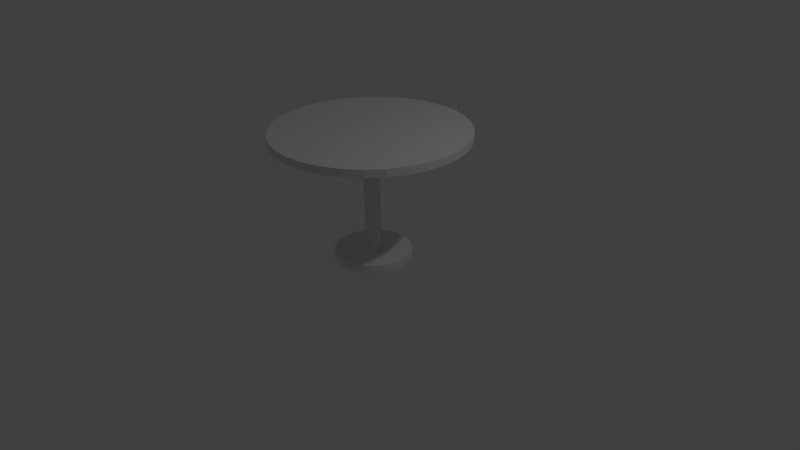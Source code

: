 # Source: BasicTable.blend  (saved by Blender 2.76.0; exported with 4.5.12 LTS)
import bpy
from mathutils import Matrix  # noqa: F401  (used for matrix-valued properties, if any)

bpy.ops.wm.read_factory_settings(use_empty=True)
scene = bpy.context.scene
scene.name = 'Scene'

# ---- collections
col_collection_1 = bpy.data.collections.new('Collection 1'); scene.collection.children.link(col_collection_1)

# ---- world
world_world = bpy.data.worlds.new('World'); scene.world = world_world
world_world.color = (0.05088, 0.05088, 0.05088)
world_world.use_sun_shadow = False
world_world.sun_shadow_jitter_overblur = 0.0
world_world.cycles.sampling_method = 'MANUAL'
world_world.cycles.sample_map_resolution = 256

# ---- cameras
cam_camera = bpy.data.cameras.new('Camera')
cam_camera.clip_end = 100.0
cam_camera.lens = 35.0
cam_camera.sensor_width = 32.0
cam_camera.sensor_height = 18.0
cam_camera.ortho_scale = 7.314
cam_camera.dof.focus_distance = 0.0
cam_camera.dof.aperture_fstop = 128.0

# ---- lights
light_lamp = bpy.data.lights.new('Lamp', 'POINT')
light_lamp.transmission_factor = 0.0
light_lamp.cutoff_distance = 30.0
light_lamp.energy = 100.0
light_lamp.shadow_buffer_clip_start = 1.001
light_lamp.shadow_soft_size = 0.1
light_lamp.shadow_maximum_resolution = 0.006
light_lamp.use_absolute_resolution = True
light_lamp.cycles.use_multiple_importance_sampling = False

# ---- meshes
me_cylinder_002 = bpy.data.meshes.new('Cylinder.002')
me_cylinder_002.from_pydata([(0.0, 0.5, -0.05), (0.0, 0.5, 0.05), (0.09755, 0.4904, -0.05), (0.09755, 0.4904, 0.05), (0.1913, 0.4619, -0.05), (0.1913, 0.4619, 0.05), (0.2778, 0.4157, -0.05), (0.2778, 0.4157, 0.05), (0.3536, 0.3536, -0.05), (0.3536, 0.3536, 0.05), (0.4157, 0.2778, -0.05), (0.4157, 0.2778, 0.05), (0.4619, 0.1913, -0.05), (0.4619, 0.1913, 0.05), (0.4904, 0.09755, -0.05), (0.4904, 0.09755, 0.05), (0.5, 3.775e-08, -0.05), (0.5, 3.775e-08, 0.05), (0.4904, -0.09755, -0.05), (0.4904, -0.09755, 0.05), (0.4619, -0.1913, -0.05), (0.4619, -0.1913, 0.05), (0.4157, -0.2778, -0.05), (0.4157, -0.2778, 0.05), (0.3536, -0.3536, -0.05), (0.3536, -0.3536, 0.05), (0.2778, -0.4157, -0.05), (0.2778, -0.4157, 0.05), (0.1913, -0.4619, -0.05), (0.1913, -0.4619, 0.05), (0.09755, -0.4904, -0.05), (0.09755, -0.4904, 0.05), (-1.629e-07, -0.5, -0.05), (-1.629e-07, -0.5, 0.05), (-0.09755, -0.4904, -0.05), (-0.09755, -0.4904, 0.05), (-0.1913, -0.4619, -0.05), (-0.1913, -0.4619, 0.05), (-0.2778, -0.4157, -0.05), (-0.2778, -0.4157, 0.05), (-0.3536, -0.3536, -0.05), (-0.3536, -0.3536, 0.05), (-0.4157, -0.2778, -0.05), (-0.4157, -0.2778, 0.05), (-0.4619, -0.1913, -0.05), (-0.4619, -0.1913, 0.05), (-0.4904, -0.09754, -0.05), (-0.4904, -0.09754, 0.05), (-0.5, 4.828e-07, -0.05), (-0.5, 4.828e-07, 0.05), (-0.4904, 0.09755, -0.05), (-0.4904, 0.09755, 0.05), (-0.4619, 0.1913, -0.05), (-0.4619, 0.1913, 0.05), (-0.4157, 0.2778, -0.05), (-0.4157, 0.2778, 0.05), (-0.3536, 0.3536, -0.05), (-0.3536, 0.3536, 0.05), (-0.2778, 0.4157, -0.05), (-0.2778, 0.4157, 0.05), (-0.1913, 0.4619, -0.05), (-0.1913, 0.4619, 0.05), (-0.09754, 0.4904, -0.05), (-0.09754, 0.4904, 0.05), (0.0, 0.1, 0.05), (0.0, 0.1, 1.55), (0.01951, 0.09808, 0.05), (0.01951, 0.09808, 1.55), (0.03827, 0.09239, 0.05), (0.03827, 0.09239, 1.55), (0.05556, 0.08315, 0.05), (0.05556, 0.08315, 1.55), (0.07071, 0.07071, 0.05), (0.07071, 0.07071, 1.55), (0.08315, 0.05556, 0.05), (0.08315, 0.05556, 1.55), (0.09239, 0.03827, 0.05), (0.09239, 0.03827, 1.55), (0.09808, 0.01951, 0.05), (0.09808, 0.01951, 1.55), (0.1, 7.55e-09, 0.05), (0.1, 7.55e-09, 1.55), (0.09808, -0.01951, 0.05), (0.09808, -0.01951, 1.55), (0.09239, -0.03827, 0.05), (0.09239, -0.03827, 1.55), (0.08315, -0.05556, 0.05), (0.08315, -0.05556, 1.55), (0.07071, -0.07071, 0.05), (0.07071, -0.07071, 1.55), (0.05556, -0.08315, 0.05), (0.05556, -0.08315, 1.55), (0.03827, -0.09239, 0.05), (0.03827, -0.09239, 1.55), (0.01951, -0.09808, 0.05), (0.01951, -0.09808, 1.55), (-3.258e-08, -0.1, 0.05), (-3.258e-08, -0.1, 1.55), (-0.01951, -0.09808, 0.05), (-0.01951, -0.09808, 1.55), (-0.03827, -0.09239, 0.05), (-0.03827, -0.09239, 1.55), (-0.05556, -0.08315, 0.05), (-0.05556, -0.08315, 1.55), (-0.07071, -0.07071, 0.05), (-0.07071, -0.07071, 1.55), (-0.08315, -0.05556, 0.05), (-0.08315, -0.05556, 1.55), (-0.09239, -0.03827, 0.05), (-0.09239, -0.03827, 1.55), (-0.09808, -0.01951, 0.05), (-0.09808, -0.01951, 1.55), (-0.1, 9.656e-08, 0.05), (-0.1, 9.656e-08, 1.55), (-0.09808, 0.01951, 0.05), (-0.09808, 0.01951, 1.55), (-0.09239, 0.03827, 0.05), (-0.09239, 0.03827, 1.55), (-0.08315, 0.05556, 0.05), (-0.08315, 0.05556, 1.55), (-0.07071, 0.07071, 0.05), (-0.07071, 0.07071, 1.55), (-0.05556, 0.08315, 0.05), (-0.05556, 0.08315, 1.55), (-0.03827, 0.09239, 0.05), (-0.03827, 0.09239, 1.55), (-0.01951, 0.09808, 0.05), (-0.01951, 0.09808, 1.55), (0.0, 1.25, 1.55), (0.0, 1.25, 1.65), (0.2439, 1.226, 1.55), (0.2439, 1.226, 1.65), (0.4784, 1.155, 1.55), (0.4784, 1.155, 1.65), (0.6945, 1.039, 1.55), (0.6945, 1.039, 1.65), (0.8839, 0.8839, 1.55), (0.8839, 0.8839, 1.65), (1.039, 0.6945, 1.55), (1.039, 0.6945, 1.65), (1.155, 0.4784, 1.55), (1.155, 0.4784, 1.65), (1.226, 0.2439, 1.55), (1.226, 0.2439, 1.65), (1.25, 9.437e-08, 1.55), (1.25, 9.437e-08, 1.65), (1.226, -0.2439, 1.55), (1.226, -0.2439, 1.65), (1.155, -0.4784, 1.55), (1.155, -0.4784, 1.65), (1.039, -0.6945, 1.55), (1.039, -0.6945, 1.65), (0.8839, -0.8839, 1.55), (0.8839, -0.8839, 1.65), (0.6945, -1.039, 1.55), (0.6945, -1.039, 1.65), (0.4784, -1.155, 1.55), (0.4784, -1.155, 1.65), (0.2439, -1.226, 1.55), (0.2439, -1.226, 1.65), (-4.073e-07, -1.25, 1.55), (-4.073e-07, -1.25, 1.65), (-0.2439, -1.226, 1.55), (-0.2439, -1.226, 1.65), (-0.4784, -1.155, 1.55), (-0.4784, -1.155, 1.65), (-0.6945, -1.039, 1.55), (-0.6945, -1.039, 1.65), (-0.8839, -0.8839, 1.55), (-0.8839, -0.8839, 1.65), (-1.039, -0.6945, 1.55), (-1.039, -0.6945, 1.65), (-1.155, -0.4784, 1.55), (-1.155, -0.4784, 1.65), (-1.226, -0.2439, 1.55), (-1.226, -0.2439, 1.65), (-1.25, 1.207e-06, 1.55), (-1.25, 1.207e-06, 1.65), (-1.226, 0.2439, 1.55), (-1.226, 0.2439, 1.65), (-1.155, 0.4784, 1.55), (-1.155, 0.4784, 1.65), (-1.039, 0.6945, 1.55), (-1.039, 0.6945, 1.65), (-0.8839, 0.8839, 1.55), (-0.8839, 0.8839, 1.65), (-0.6945, 1.039, 1.55), (-0.6945, 1.039, 1.65), (-0.4784, 1.155, 1.55), (-0.4784, 1.155, 1.65), (-0.2439, 1.226, 1.55), (-0.2439, 1.226, 1.65)], [], [(0, 1, 3, 2), (2, 3, 5, 4), (4, 5, 7, 6), (6, 7, 9, 8), (8, 9, 11, 10), (10, 11, 13, 12), (12, 13, 15, 14), (14, 15, 17, 16), (16, 17, 19, 18), (18, 19, 21, 20), (20, 21, 23, 22), (22, 23, 25, 24), (24, 25, 27, 26), (26, 27, 29, 28), (28, 29, 31, 30), (30, 31, 33, 32), (32, 33, 35, 34), (34, 35, 37, 36), (36, 37, 39, 38), (38, 39, 41, 40), (40, 41, 43, 42), (42, 43, 45, 44), (44, 45, 47, 46), (46, 47, 49, 48), (48, 49, 51, 50), (50, 51, 53, 52), (52, 53, 55, 54), (54, 55, 57, 56), (56, 57, 59, 58), (58, 59, 61, 60), (3, 1, 63, 61, 59, 57, 55, 53, 51, 49, 47, 45, 43, 41, 39, 37, 35, 33, 31, 29, 27, 25, 23, 21, 19, 17, 15, 13, 11, 9, 7, 5), (62, 63, 1, 0), (60, 61, 63, 62), (0, 2, 4, 6, 8, 10, 12, 14, 16, 18, 20, 22, 24, 26, 28, 30, 32, 34, 36, 38, 40, 42, 44, 46, 48, 50, 52, 54, 56, 58, 60, 62), (64, 65, 67, 66), (66, 67, 69, 68), (68, 69, 71, 70), (70, 71, 73, 72), (72, 73, 75, 74), (74, 75, 77, 76), (76, 77, 79, 78), (78, 79, 81, 80), (80, 81, 83, 82), (82, 83, 85, 84), (84, 85, 87, 86), (86, 87, 89, 88), (88, 89, 91, 90), (90, 91, 93, 92), (92, 93, 95, 94), (94, 95, 97, 96), (96, 97, 99, 98), (98, 99, 101, 100), (100, 101, 103, 102), (102, 103, 105, 104), (104, 105, 107, 106), (106, 107, 109, 108), (108, 109, 111, 110), (110, 111, 113, 112), (112, 113, 115, 114), (114, 115, 117, 116), (116, 117, 119, 118), (118, 119, 121, 120), (120, 121, 123, 122), (122, 123, 125, 124), (67, 65, 127, 125, 123, 121, 119, 117, 115, 113, 111, 109, 107, 105, 103, 101, 99, 97, 95, 93, 91, 89, 87, 85, 83, 81, 79, 77, 75, 73, 71, 69), (126, 127, 65, 64), (124, 125, 127, 126), (64, 66, 68, 70, 72, 74, 76, 78, 80, 82, 84, 86, 88, 90, 92, 94, 96, 98, 100, 102, 104, 106, 108, 110, 112, 114, 116, 118, 120, 122, 124, 126), (128, 129, 131, 130), (130, 131, 133, 132), (132, 133, 135, 134), (134, 135, 137, 136), (136, 137, 139, 138), (138, 139, 141, 140), (140, 141, 143, 142), (142, 143, 145, 144), (144, 145, 147, 146), (146, 147, 149, 148), (148, 149, 151, 150), (150, 151, 153, 152), (152, 153, 155, 154), (154, 155, 157, 156), (156, 157, 159, 158), (158, 159, 161, 160), (160, 161, 163, 162), (162, 163, 165, 164), (164, 165, 167, 166), (166, 167, 169, 168), (168, 169, 171, 170), (170, 171, 173, 172), (172, 173, 175, 174), (174, 175, 177, 176), (176, 177, 179, 178), (178, 179, 181, 180), (180, 181, 183, 182), (182, 183, 185, 184), (184, 185, 187, 186), (186, 187, 189, 188), (131, 129, 191, 189, 187, 185, 183, 181, 179, 177, 175, 173, 171, 169, 167, 165, 163, 161, 159, 157, 155, 153, 151, 149, 147, 145, 143, 141, 139, 137, 135, 133), (190, 191, 129, 128), (188, 189, 191, 190), (128, 130, 132, 134, 136, 138, 140, 142, 144, 146, 148, 150, 152, 154, 156, 158, 160, 162, 164, 166, 168, 170, 172, 174, 176, 178, 180, 182, 184, 186, 188, 190)])
me_cylinder_002.use_remesh_preserve_volume = False
me_cylinder_002.use_remesh_preserve_attributes = False
me_cylinder_002.use_mirror_vertex_groups = False
me_cylinder_002.update()

# ---- objects
ob_cylinder = bpy.data.objects.new('Cylinder', me_cylinder_002)
ob_lamp = bpy.data.objects.new('Lamp', light_lamp)
ob_camera = bpy.data.objects.new('Camera', cam_camera)

# ---- transforms, parenting, visibility, modifiers, constraints
ob_cylinder.location = (0.0, 0.0, 0.05)
ob_cylinder.lineart.crease_threshold = 0.0
ob_lamp.location = (4.076, 1.005, 5.904)
ob_lamp.rotation_euler = (0.6503, 0.05522, 1.866)
ob_lamp.lock_rotations_4d = False
ob_lamp.empty_display_type = 'ARROWS'
ob_lamp.color = (0.0, 0.0, 0.0, 0.0)
ob_lamp.lineart.crease_threshold = 0.0
ob_camera.location = (7.481, -6.508, 5.344)
ob_camera.rotation_euler = (1.109, 0.01082, 0.8149)
ob_camera.lock_rotations_4d = False
ob_camera.empty_display_type = 'ARROWS'
ob_camera.color = (0.0, 0.0, 0.0, 0.0)
ob_camera.display_type = 'WIRE'
ob_camera.lineart.crease_threshold = 0.0

# ---- collection membership
col_collection_1.objects.link(ob_cylinder)
col_collection_1.objects.link(ob_lamp)
col_collection_1.objects.link(ob_camera)

# ---- scene / render settings (as saved in the file)
scene.camera = ob_camera
scene.frame_start = 1; scene.frame_end = 250; scene.frame_set(1)
scene.render.engine = 'BLENDER_EEVEE_NEXT'
scene.render.resolution_percentage = 50
scene.render.dither_intensity = 0.0
scene.cycles.use_denoising = False
scene.cycles.samples = 10
scene.cycles.sampling_pattern = 'TABULATED_SOBOL'
scene.cycles.light_sampling_threshold = 0.0
scene.cycles.use_adaptive_sampling = False
scene.cycles.use_light_tree = False
scene.cycles.blur_glossy = 0.0
scene.cycles.pixel_filter_type = 'GAUSSIAN'
scene.cycles.sample_clamp_indirect = 0.0
scene.view_settings.view_transform = 'Standard'
bpy.context.view_layer.update()
